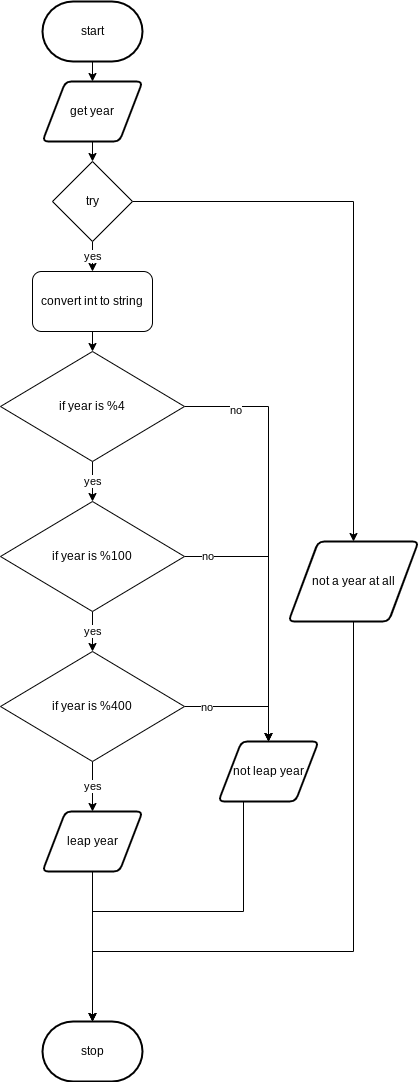

The diagram above was exported from draw.io. Its source (the exported page's mxGraphModel, read from the mxfile embedded in the PNG):
<mxGraphModel dx="594" dy="561" grid="1" gridSize="10" guides="1" tooltips="1" connect="1" arrows="1" fold="1" page="1" pageScale="1" pageWidth="827" pageHeight="1169" math="0" shadow="0">
  <root>
    <mxCell id="0" />
    <mxCell id="1" parent="0" />
    <mxCell id="19" style="edgeStyle=none;html=1;exitX=0.5;exitY=1;exitDx=0;exitDy=0;exitPerimeter=0;" edge="1" parent="1" source="2" target="3">
      <mxGeometry relative="1" as="geometry" />
    </mxCell>
    <mxCell id="2" value="start" style="strokeWidth=2;html=1;shape=mxgraph.flowchart.terminator;whiteSpace=wrap;" parent="1" vertex="1">
      <mxGeometry x="364" y="10" width="100" height="60" as="geometry" />
    </mxCell>
    <mxCell id="22" style="edgeStyle=none;html=1;exitX=0.5;exitY=1;exitDx=0;exitDy=0;" edge="1" parent="1" source="3" target="21">
      <mxGeometry relative="1" as="geometry" />
    </mxCell>
    <mxCell id="3" value="get year" style="shape=parallelogram;html=1;strokeWidth=2;perimeter=parallelogramPerimeter;whiteSpace=wrap;rounded=1;arcSize=12;size=0.23;" parent="1" vertex="1">
      <mxGeometry x="364" y="90" width="100" height="60" as="geometry" />
    </mxCell>
    <mxCell id="13" style="edgeStyle=orthogonalEdgeStyle;html=1;exitX=1;exitY=0.5;exitDx=0;exitDy=0;entryX=0.5;entryY=0;entryDx=0;entryDy=0;rounded=0;" parent="1" source="16" target="12" edge="1">
      <mxGeometry relative="1" as="geometry">
        <mxPoint x="489" y="490" as="sourcePoint" />
      </mxGeometry>
    </mxCell>
    <mxCell id="15" value="no" style="edgeLabel;html=1;align=center;verticalAlign=middle;resizable=0;points=[];fontSize=11;fontFamily=Helvetica;fontColor=default;" parent="13" vertex="1" connectable="0">
      <mxGeometry x="-0.7592" y="-3" relative="1" as="geometry">
        <mxPoint as="offset" />
      </mxGeometry>
    </mxCell>
    <mxCell id="6" value="stop" style="strokeWidth=2;html=1;shape=mxgraph.flowchart.terminator;whiteSpace=wrap;" parent="1" vertex="1">
      <mxGeometry x="364" y="1030" width="100" height="60" as="geometry" />
    </mxCell>
    <mxCell id="39" style="edgeStyle=orthogonalEdgeStyle;rounded=0;html=1;exitX=0.25;exitY=1;exitDx=0;exitDy=0;" edge="1" parent="1" source="12" target="6">
      <mxGeometry relative="1" as="geometry" />
    </mxCell>
    <mxCell id="12" value="not leap year" style="shape=parallelogram;html=1;strokeWidth=2;perimeter=parallelogramPerimeter;whiteSpace=wrap;rounded=1;arcSize=12;size=0.23;" parent="1" vertex="1">
      <mxGeometry x="540" y="750" width="100" height="60" as="geometry" />
    </mxCell>
    <mxCell id="27" value="yes" style="edgeStyle=none;html=1;exitX=0.5;exitY=1;exitDx=0;exitDy=0;" edge="1" parent="1" source="16" target="25">
      <mxGeometry relative="1" as="geometry" />
    </mxCell>
    <mxCell id="16" value="if year is %4" style="rhombus;whiteSpace=wrap;html=1;" parent="1" vertex="1">
      <mxGeometry x="322" y="360" width="184" height="110" as="geometry" />
    </mxCell>
    <mxCell id="24" style="edgeStyle=none;html=1;exitX=0.5;exitY=1;exitDx=0;exitDy=0;entryX=0.5;entryY=0;entryDx=0;entryDy=0;" edge="1" parent="1" source="20" target="16">
      <mxGeometry relative="1" as="geometry" />
    </mxCell>
    <mxCell id="20" value="convert int to string" style="rounded=1;whiteSpace=wrap;html=1;" vertex="1" parent="1">
      <mxGeometry x="354" y="280" width="120" height="60" as="geometry" />
    </mxCell>
    <mxCell id="23" value="yes" style="edgeStyle=none;html=1;exitX=0.5;exitY=1;exitDx=0;exitDy=0;" edge="1" parent="1" source="21" target="20">
      <mxGeometry relative="1" as="geometry" />
    </mxCell>
    <mxCell id="40" style="edgeStyle=orthogonalEdgeStyle;rounded=0;html=1;exitX=1;exitY=0.5;exitDx=0;exitDy=0;entryX=0.5;entryY=0;entryDx=0;entryDy=0;" edge="1" parent="1" source="21" target="41">
      <mxGeometry relative="1" as="geometry">
        <mxPoint x="652" y="560" as="targetPoint" />
      </mxGeometry>
    </mxCell>
    <mxCell id="21" value="try" style="rhombus;whiteSpace=wrap;html=1;" vertex="1" parent="1">
      <mxGeometry x="374" y="170" width="80" height="80" as="geometry" />
    </mxCell>
    <mxCell id="28" value="yes" style="edgeStyle=none;html=1;exitX=0.5;exitY=1;exitDx=0;exitDy=0;" edge="1" parent="1" source="25" target="26">
      <mxGeometry relative="1" as="geometry" />
    </mxCell>
    <mxCell id="30" style="edgeStyle=orthogonalEdgeStyle;html=1;exitX=1;exitY=0.5;exitDx=0;exitDy=0;entryX=0.5;entryY=0;entryDx=0;entryDy=0;rounded=0;" edge="1" parent="1" source="25" target="12">
      <mxGeometry relative="1" as="geometry" />
    </mxCell>
    <mxCell id="33" value="no" style="edgeLabel;html=1;align=center;verticalAlign=middle;resizable=0;points=[];" vertex="1" connectable="0" parent="30">
      <mxGeometry x="-0.8364" y="1" relative="1" as="geometry">
        <mxPoint as="offset" />
      </mxGeometry>
    </mxCell>
    <mxCell id="25" value="if year is %100" style="rhombus;whiteSpace=wrap;html=1;" vertex="1" parent="1">
      <mxGeometry x="322" y="510" width="184" height="110" as="geometry" />
    </mxCell>
    <mxCell id="31" style="edgeStyle=orthogonalEdgeStyle;rounded=0;html=1;exitX=1;exitY=0.5;exitDx=0;exitDy=0;entryX=0.5;entryY=0;entryDx=0;entryDy=0;" edge="1" parent="1" source="26" target="12">
      <mxGeometry relative="1" as="geometry" />
    </mxCell>
    <mxCell id="32" value="no" style="edgeLabel;html=1;align=center;verticalAlign=middle;resizable=0;points=[];" vertex="1" connectable="0" parent="31">
      <mxGeometry x="-0.6471" relative="1" as="geometry">
        <mxPoint as="offset" />
      </mxGeometry>
    </mxCell>
    <mxCell id="35" value="yes" style="edgeStyle=orthogonalEdgeStyle;rounded=0;html=1;exitX=0.5;exitY=1;exitDx=0;exitDy=0;" edge="1" parent="1" source="26" target="34">
      <mxGeometry relative="1" as="geometry" />
    </mxCell>
    <mxCell id="26" value="if year is %400" style="rhombus;whiteSpace=wrap;html=1;" vertex="1" parent="1">
      <mxGeometry x="322" y="660" width="184" height="110" as="geometry" />
    </mxCell>
    <mxCell id="36" style="edgeStyle=orthogonalEdgeStyle;rounded=0;html=1;exitX=0.5;exitY=1;exitDx=0;exitDy=0;" edge="1" parent="1" source="34" target="6">
      <mxGeometry relative="1" as="geometry" />
    </mxCell>
    <mxCell id="34" value="leap year" style="shape=parallelogram;html=1;strokeWidth=2;perimeter=parallelogramPerimeter;whiteSpace=wrap;rounded=1;arcSize=12;size=0.23;" vertex="1" parent="1">
      <mxGeometry x="364" y="820" width="100" height="60" as="geometry" />
    </mxCell>
    <mxCell id="42" style="edgeStyle=orthogonalEdgeStyle;rounded=0;html=1;exitX=0.5;exitY=1;exitDx=0;exitDy=0;entryX=0.5;entryY=0;entryDx=0;entryDy=0;entryPerimeter=0;" edge="1" parent="1" source="41" target="6">
      <mxGeometry relative="1" as="geometry">
        <Array as="points">
          <mxPoint x="675" y="960" />
          <mxPoint x="414" y="960" />
        </Array>
      </mxGeometry>
    </mxCell>
    <mxCell id="41" value="not a year at all" style="shape=parallelogram;html=1;strokeWidth=2;perimeter=parallelogramPerimeter;whiteSpace=wrap;rounded=1;arcSize=12;size=0.23;" vertex="1" parent="1">
      <mxGeometry x="610" y="550" width="130" height="80" as="geometry" />
    </mxCell>
  </root>
</mxGraphModel>